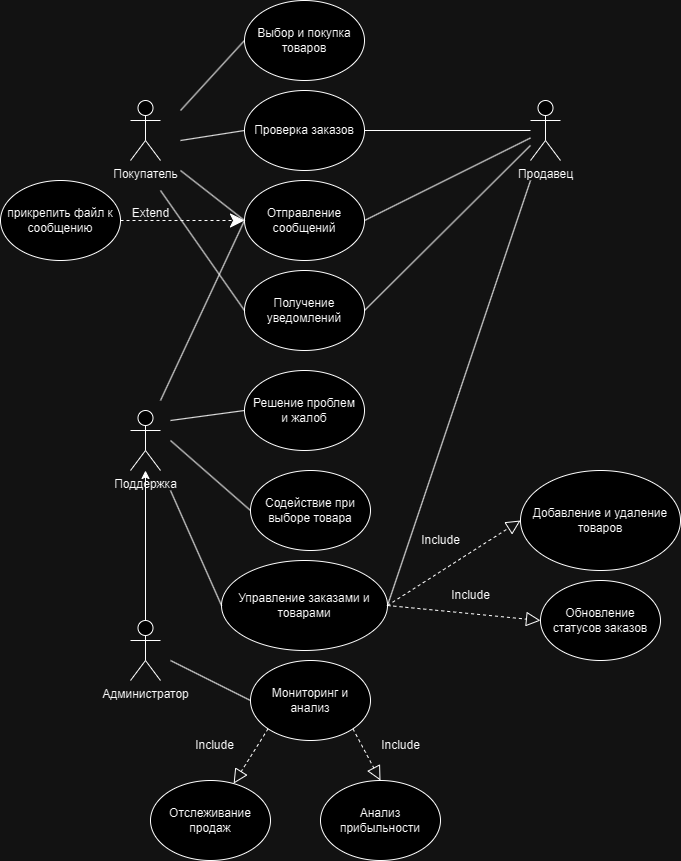

The diagram above was exported from draw.io. Its source (the exported page's mxGraphModel, read from the mxfile embedded in the PNG):
<mxGraphModel dx="1434" dy="769" grid="1" gridSize="10" guides="1" tooltips="1" connect="1" arrows="1" fold="1" page="1" pageScale="1" pageWidth="827" pageHeight="1169" math="0" shadow="0">
  <root>
    <mxCell id="0" />
    <mxCell id="1" parent="0" />
    <mxCell id="uKtIkehXH7muRqhstlqQ-1" value="Покупатель&lt;br&gt;" style="shape=umlActor;verticalLabelPosition=bottom;verticalAlign=top;html=1;outlineConnect=0;" vertex="1" parent="1">
      <mxGeometry x="180" y="170" width="30" height="60" as="geometry" />
    </mxCell>
    <mxCell id="uKtIkehXH7muRqhstlqQ-56" value="" style="edgeStyle=orthogonalEdgeStyle;rounded=0;orthogonalLoop=1;jettySize=auto;html=1;" edge="1" parent="1" source="uKtIkehXH7muRqhstlqQ-2" target="uKtIkehXH7muRqhstlqQ-41">
      <mxGeometry relative="1" as="geometry" />
    </mxCell>
    <mxCell id="uKtIkehXH7muRqhstlqQ-2" value="Администратор" style="shape=umlActor;verticalLabelPosition=bottom;verticalAlign=top;html=1;outlineConnect=0;" vertex="1" parent="1">
      <mxGeometry x="180" y="690" width="30" height="60" as="geometry" />
    </mxCell>
    <mxCell id="uKtIkehXH7muRqhstlqQ-3" value="Продавец" style="shape=umlActor;verticalLabelPosition=bottom;verticalAlign=top;html=1;outlineConnect=0;" vertex="1" parent="1">
      <mxGeometry x="580" y="170" width="30" height="60" as="geometry" />
    </mxCell>
    <mxCell id="uKtIkehXH7muRqhstlqQ-7" value="Выбор и покупка товаров" style="ellipse;whiteSpace=wrap;html=1;" vertex="1" parent="1">
      <mxGeometry x="294" y="70" width="120" height="80" as="geometry" />
    </mxCell>
    <mxCell id="uKtIkehXH7muRqhstlqQ-8" value="" style="endArrow=none;html=1;rounded=0;entryX=0;entryY=0.5;entryDx=0;entryDy=0;" edge="1" parent="1" target="uKtIkehXH7muRqhstlqQ-7">
      <mxGeometry width="50" height="50" relative="1" as="geometry">
        <mxPoint x="230" y="180" as="sourcePoint" />
        <mxPoint x="290" y="110" as="targetPoint" />
      </mxGeometry>
    </mxCell>
    <mxCell id="uKtIkehXH7muRqhstlqQ-9" value="Проверка заказов" style="ellipse;whiteSpace=wrap;html=1;" vertex="1" parent="1">
      <mxGeometry x="294" y="160" width="120" height="80" as="geometry" />
    </mxCell>
    <mxCell id="uKtIkehXH7muRqhstlqQ-10" value="" style="endArrow=none;html=1;rounded=0;entryX=0;entryY=0.5;entryDx=0;entryDy=0;" edge="1" parent="1" target="uKtIkehXH7muRqhstlqQ-9">
      <mxGeometry width="50" height="50" relative="1" as="geometry">
        <mxPoint x="230" y="210" as="sourcePoint" />
        <mxPoint x="290" y="190" as="targetPoint" />
      </mxGeometry>
    </mxCell>
    <mxCell id="uKtIkehXH7muRqhstlqQ-11" value="Отправление сообщений" style="ellipse;whiteSpace=wrap;html=1;" vertex="1" parent="1">
      <mxGeometry x="294" y="250" width="120" height="80" as="geometry" />
    </mxCell>
    <mxCell id="uKtIkehXH7muRqhstlqQ-12" value="" style="endArrow=none;html=1;rounded=0;entryX=0;entryY=0.5;entryDx=0;entryDy=0;" edge="1" parent="1" target="uKtIkehXH7muRqhstlqQ-11">
      <mxGeometry width="50" height="50" relative="1" as="geometry">
        <mxPoint x="230" y="240" as="sourcePoint" />
        <mxPoint x="270" y="280" as="targetPoint" />
      </mxGeometry>
    </mxCell>
    <mxCell id="uKtIkehXH7muRqhstlqQ-13" value="Получение уведомлений" style="ellipse;whiteSpace=wrap;html=1;" vertex="1" parent="1">
      <mxGeometry x="294" y="340" width="120" height="80" as="geometry" />
    </mxCell>
    <mxCell id="uKtIkehXH7muRqhstlqQ-14" value="" style="endArrow=none;html=1;rounded=0;exitX=0;exitY=0.5;exitDx=0;exitDy=0;" edge="1" parent="1" source="uKtIkehXH7muRqhstlqQ-13">
      <mxGeometry width="50" height="50" relative="1" as="geometry">
        <mxPoint x="390" y="420" as="sourcePoint" />
        <mxPoint x="210" y="260" as="targetPoint" />
      </mxGeometry>
    </mxCell>
    <mxCell id="uKtIkehXH7muRqhstlqQ-16" value="Управление заказами и &lt;br&gt;товарами" style="ellipse;whiteSpace=wrap;html=1;" vertex="1" parent="1">
      <mxGeometry x="271" y="630" width="166" height="90" as="geometry" />
    </mxCell>
    <mxCell id="uKtIkehXH7muRqhstlqQ-19" value="" style="endArrow=none;html=1;rounded=0;entryX=0;entryY=0.5;entryDx=0;entryDy=0;" edge="1" parent="1" target="uKtIkehXH7muRqhstlqQ-16">
      <mxGeometry width="50" height="50" relative="1" as="geometry">
        <mxPoint x="220" y="560" as="sourcePoint" />
        <mxPoint x="440" y="570" as="targetPoint" />
      </mxGeometry>
    </mxCell>
    <mxCell id="uKtIkehXH7muRqhstlqQ-20" value="Мониторинг и анализ" style="ellipse;whiteSpace=wrap;html=1;" vertex="1" parent="1">
      <mxGeometry x="300" y="730" width="120" height="80" as="geometry" />
    </mxCell>
    <mxCell id="uKtIkehXH7muRqhstlqQ-21" value="" style="endArrow=none;html=1;rounded=0;entryX=0;entryY=0.5;entryDx=0;entryDy=0;" edge="1" parent="1" target="uKtIkehXH7muRqhstlqQ-20">
      <mxGeometry width="50" height="50" relative="1" as="geometry">
        <mxPoint x="220" y="730" as="sourcePoint" />
        <mxPoint x="440" y="570" as="targetPoint" />
      </mxGeometry>
    </mxCell>
    <mxCell id="uKtIkehXH7muRqhstlqQ-24" value="" style="endArrow=none;html=1;rounded=0;entryX=0;entryY=0.5;entryDx=0;entryDy=0;" edge="1" parent="1" target="uKtIkehXH7muRqhstlqQ-11">
      <mxGeometry width="50" height="50" relative="1" as="geometry">
        <mxPoint x="210" y="470" as="sourcePoint" />
        <mxPoint x="440" y="590" as="targetPoint" />
      </mxGeometry>
    </mxCell>
    <mxCell id="uKtIkehXH7muRqhstlqQ-27" value="Решение проблем &lt;br&gt;и жалоб" style="ellipse;whiteSpace=wrap;html=1;" vertex="1" parent="1">
      <mxGeometry x="294" y="440" width="120" height="80" as="geometry" />
    </mxCell>
    <mxCell id="uKtIkehXH7muRqhstlqQ-28" value="" style="endArrow=none;html=1;rounded=0;entryX=0;entryY=0.5;entryDx=0;entryDy=0;" edge="1" parent="1" target="uKtIkehXH7muRqhstlqQ-27">
      <mxGeometry width="50" height="50" relative="1" as="geometry">
        <mxPoint x="220" y="490" as="sourcePoint" />
        <mxPoint x="440" y="230" as="targetPoint" />
      </mxGeometry>
    </mxCell>
    <mxCell id="uKtIkehXH7muRqhstlqQ-29" value="Содействие при выборе товара" style="ellipse;whiteSpace=wrap;html=1;" vertex="1" parent="1">
      <mxGeometry x="300" y="540" width="120" height="80" as="geometry" />
    </mxCell>
    <mxCell id="uKtIkehXH7muRqhstlqQ-30" value="" style="endArrow=none;html=1;rounded=0;entryX=0;entryY=0.5;entryDx=0;entryDy=0;" edge="1" parent="1" target="uKtIkehXH7muRqhstlqQ-29">
      <mxGeometry width="50" height="50" relative="1" as="geometry">
        <mxPoint x="220" y="510" as="sourcePoint" />
        <mxPoint x="380" y="450" as="targetPoint" />
      </mxGeometry>
    </mxCell>
    <mxCell id="uKtIkehXH7muRqhstlqQ-35" value="" style="endArrow=none;html=1;rounded=0;exitX=1;exitY=0.5;exitDx=0;exitDy=0;" edge="1" parent="1" source="uKtIkehXH7muRqhstlqQ-9" target="uKtIkehXH7muRqhstlqQ-3">
      <mxGeometry width="50" height="50" relative="1" as="geometry">
        <mxPoint x="330" y="460" as="sourcePoint" />
        <mxPoint x="550" y="200" as="targetPoint" />
      </mxGeometry>
    </mxCell>
    <mxCell id="uKtIkehXH7muRqhstlqQ-36" value="" style="endArrow=none;html=1;rounded=0;exitX=1;exitY=0.5;exitDx=0;exitDy=0;" edge="1" parent="1" source="uKtIkehXH7muRqhstlqQ-11" target="uKtIkehXH7muRqhstlqQ-3">
      <mxGeometry width="50" height="50" relative="1" as="geometry">
        <mxPoint x="330" y="460" as="sourcePoint" />
        <mxPoint x="550" y="210" as="targetPoint" />
      </mxGeometry>
    </mxCell>
    <mxCell id="uKtIkehXH7muRqhstlqQ-37" value="" style="endArrow=none;html=1;rounded=0;exitX=1;exitY=0.5;exitDx=0;exitDy=0;" edge="1" parent="1" source="uKtIkehXH7muRqhstlqQ-13" target="uKtIkehXH7muRqhstlqQ-3">
      <mxGeometry width="50" height="50" relative="1" as="geometry">
        <mxPoint x="330" y="460" as="sourcePoint" />
        <mxPoint x="540" y="250" as="targetPoint" />
      </mxGeometry>
    </mxCell>
    <mxCell id="uKtIkehXH7muRqhstlqQ-38" value="" style="endArrow=none;html=1;rounded=0;exitX=1;exitY=0.5;exitDx=0;exitDy=0;" edge="1" parent="1" source="uKtIkehXH7muRqhstlqQ-16">
      <mxGeometry width="50" height="50" relative="1" as="geometry">
        <mxPoint x="330" y="460" as="sourcePoint" />
        <mxPoint x="580" y="250" as="targetPoint" />
      </mxGeometry>
    </mxCell>
    <mxCell id="uKtIkehXH7muRqhstlqQ-41" value="Поддержка" style="shape=umlActor;verticalLabelPosition=bottom;verticalAlign=top;html=1;outlineConnect=0;" vertex="1" parent="1">
      <mxGeometry x="180" y="480" width="30" height="60" as="geometry" />
    </mxCell>
    <mxCell id="uKtIkehXH7muRqhstlqQ-45" value="" style="endArrow=classic;dashed=1;endFill=1;endSize=12;html=1;rounded=0;strokeColor=default;exitX=1;exitY=0.5;exitDx=0;exitDy=0;startArrow=none;startFill=0;entryX=0;entryY=0.5;entryDx=0;entryDy=0;" edge="1" parent="1" source="uKtIkehXH7muRqhstlqQ-46" target="uKtIkehXH7muRqhstlqQ-11">
      <mxGeometry width="160" relative="1" as="geometry">
        <mxPoint x="470" y="460" as="sourcePoint" />
        <mxPoint x="290" y="290" as="targetPoint" />
      </mxGeometry>
    </mxCell>
    <mxCell id="uKtIkehXH7muRqhstlqQ-46" value="прикрепить файл к сообщению" style="ellipse;whiteSpace=wrap;html=1;" vertex="1" parent="1">
      <mxGeometry x="50" y="250" width="120" height="80" as="geometry" />
    </mxCell>
    <mxCell id="uKtIkehXH7muRqhstlqQ-47" value="Extend" style="text;html=1;align=center;verticalAlign=middle;resizable=0;points=[];autosize=1;strokeColor=none;fillColor=none;" vertex="1" parent="1">
      <mxGeometry x="170" y="268" width="60" height="30" as="geometry" />
    </mxCell>
    <mxCell id="uKtIkehXH7muRqhstlqQ-48" value="Добавление и удаление товаров" style="ellipse;whiteSpace=wrap;html=1;" vertex="1" parent="1">
      <mxGeometry x="570" y="540" width="160" height="100" as="geometry" />
    </mxCell>
    <mxCell id="uKtIkehXH7muRqhstlqQ-49" value="Обновление статусов заказов" style="ellipse;whiteSpace=wrap;html=1;" vertex="1" parent="1">
      <mxGeometry x="590" y="650" width="120" height="80" as="geometry" />
    </mxCell>
    <mxCell id="uKtIkehXH7muRqhstlqQ-51" value="" style="endArrow=block;dashed=1;endFill=0;endSize=12;html=1;rounded=0;entryX=0;entryY=0.5;entryDx=0;entryDy=0;exitX=1;exitY=0.5;exitDx=0;exitDy=0;" edge="1" parent="1" source="uKtIkehXH7muRqhstlqQ-16" target="uKtIkehXH7muRqhstlqQ-48">
      <mxGeometry width="160" relative="1" as="geometry">
        <mxPoint x="420" y="680" as="sourcePoint" />
        <mxPoint x="500" y="680" as="targetPoint" />
      </mxGeometry>
    </mxCell>
    <mxCell id="uKtIkehXH7muRqhstlqQ-52" value="" style="endArrow=block;dashed=1;endFill=0;endSize=12;html=1;rounded=0;entryX=0;entryY=0.5;entryDx=0;entryDy=0;exitX=1;exitY=0.5;exitDx=0;exitDy=0;" edge="1" parent="1" source="uKtIkehXH7muRqhstlqQ-16" target="uKtIkehXH7muRqhstlqQ-49">
      <mxGeometry width="160" relative="1" as="geometry">
        <mxPoint x="430" y="730" as="sourcePoint" />
        <mxPoint x="410" y="680" as="targetPoint" />
      </mxGeometry>
    </mxCell>
    <mxCell id="uKtIkehXH7muRqhstlqQ-53" value="Include" style="text;html=1;align=center;verticalAlign=middle;resizable=0;points=[];autosize=1;strokeColor=none;fillColor=none;rotation=0;" vertex="1" parent="1">
      <mxGeometry x="460" y="594.5" width="60" height="30" as="geometry" />
    </mxCell>
    <mxCell id="uKtIkehXH7muRqhstlqQ-54" value="Include" style="text;html=1;align=center;verticalAlign=middle;resizable=0;points=[];autosize=1;strokeColor=none;fillColor=none;rotation=0;" vertex="1" parent="1">
      <mxGeometry x="490" y="650" width="60" height="30" as="geometry" />
    </mxCell>
    <mxCell id="uKtIkehXH7muRqhstlqQ-58" value="" style="endArrow=block;dashed=1;endFill=0;endSize=12;html=1;rounded=0;exitX=0;exitY=1;exitDx=0;exitDy=0;" edge="1" parent="1" source="uKtIkehXH7muRqhstlqQ-20" target="uKtIkehXH7muRqhstlqQ-59">
      <mxGeometry width="160" relative="1" as="geometry">
        <mxPoint x="447" y="685" as="sourcePoint" />
        <mxPoint x="260" y="860" as="targetPoint" />
      </mxGeometry>
    </mxCell>
    <mxCell id="uKtIkehXH7muRqhstlqQ-59" value="Отслеживание продаж" style="ellipse;whiteSpace=wrap;html=1;" vertex="1" parent="1">
      <mxGeometry x="200" y="850" width="120" height="80" as="geometry" />
    </mxCell>
    <mxCell id="uKtIkehXH7muRqhstlqQ-60" value="Анализ прибыльности" style="ellipse;whiteSpace=wrap;html=1;" vertex="1" parent="1">
      <mxGeometry x="370" y="850" width="120" height="80" as="geometry" />
    </mxCell>
    <mxCell id="uKtIkehXH7muRqhstlqQ-62" value="" style="endArrow=block;dashed=1;endFill=0;endSize=12;html=1;rounded=0;exitX=1;exitY=1;exitDx=0;exitDy=0;entryX=0.5;entryY=0;entryDx=0;entryDy=0;" edge="1" parent="1" source="uKtIkehXH7muRqhstlqQ-20" target="uKtIkehXH7muRqhstlqQ-60">
      <mxGeometry width="160" relative="1" as="geometry">
        <mxPoint x="328" y="808" as="sourcePoint" />
        <mxPoint x="293" y="863" as="targetPoint" />
      </mxGeometry>
    </mxCell>
    <mxCell id="uKtIkehXH7muRqhstlqQ-63" value="Include" style="text;html=1;align=center;verticalAlign=middle;resizable=0;points=[];autosize=1;strokeColor=none;fillColor=none;rotation=0;" vertex="1" parent="1">
      <mxGeometry x="420" y="800" width="60" height="30" as="geometry" />
    </mxCell>
    <mxCell id="uKtIkehXH7muRqhstlqQ-64" value="Include" style="text;html=1;align=center;verticalAlign=middle;resizable=0;points=[];autosize=1;strokeColor=none;fillColor=none;rotation=0;" vertex="1" parent="1">
      <mxGeometry x="234" y="800" width="60" height="30" as="geometry" />
    </mxCell>
  </root>
</mxGraphModel>